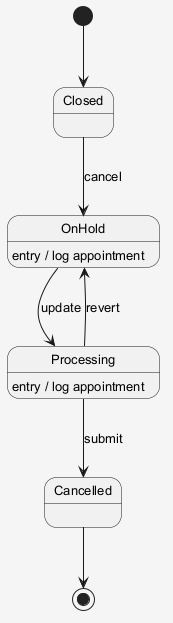

The diagram above was rendered by PlantUML. Its source (embedded in the PNG):
@startuml
skinparam shadowing false
skinparam backgroundColor #F5F5F5
skinparam defaultFontSize 13
[*] --> Closed
Closed --> OnHold : cancel
OnHold --> Processing : update
OnHold : entry / log appointment
Processing --> Cancelled : submit
Processing : entry / log appointment
Processing --> OnHold : revert
Cancelled --> [*]
@enduml